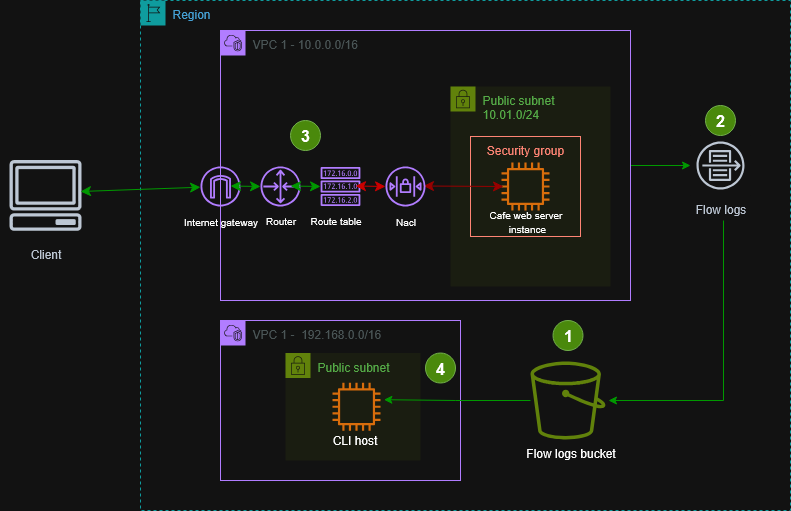

The diagram above was exported from draw.io. Its source (the exported page's mxGraphModel, read from the mxfile embedded in the PNG):
<mxGraphModel dx="1247" dy="563" grid="1" gridSize="10" guides="1" tooltips="1" connect="1" arrows="1" fold="1" page="1" pageScale="1" pageWidth="850" pageHeight="1100" math="0" shadow="0">
  <root>
    <mxCell id="0" />
    <mxCell id="1" parent="0" />
    <mxCell id="AaLeVmp4yDq_3nzUgI88-8" value="Client" style="sketch=0;outlineConnect=0;fontColor=#232F3E;gradientColor=none;strokeColor=#232F3E;fillColor=#ffffff;dashed=0;verticalLabelPosition=bottom;verticalAlign=top;align=center;html=1;fontSize=12;fontStyle=0;aspect=fixed;shape=mxgraph.aws4.resourceIcon;resIcon=mxgraph.aws4.client;" parent="1" vertex="1">
      <mxGeometry x="20" y="240" width="90" height="90" as="geometry" />
    </mxCell>
    <mxCell id="AaLeVmp4yDq_3nzUgI88-9" value="Region" style="points=[[0,0],[0.25,0],[0.5,0],[0.75,0],[1,0],[1,0.25],[1,0.5],[1,0.75],[1,1],[0.75,1],[0.5,1],[0.25,1],[0,1],[0,0.75],[0,0.5],[0,0.25]];outlineConnect=0;gradientColor=none;html=1;whiteSpace=wrap;fontSize=12;fontStyle=0;container=1;pointerEvents=0;collapsible=0;recursiveResize=0;shape=mxgraph.aws4.group;grIcon=mxgraph.aws4.group_region;strokeColor=#00A4A6;fillColor=none;verticalAlign=top;align=left;spacingLeft=30;fontColor=#147EBA;dashed=1;" parent="1" vertex="1">
      <mxGeometry x="160" y="90" width="650" height="510" as="geometry" />
    </mxCell>
    <mxCell id="AaLeVmp4yDq_3nzUgI88-62" value="" style="edgeStyle=orthogonalEdgeStyle;rounded=0;orthogonalLoop=1;jettySize=auto;html=1;strokeColor=light-dark(#000000,#009900);" parent="AaLeVmp4yDq_3nzUgI88-9" source="AaLeVmp4yDq_3nzUgI88-24" target="AaLeVmp4yDq_3nzUgI88-60" edge="1">
      <mxGeometry relative="1" as="geometry" />
    </mxCell>
    <mxCell id="AaLeVmp4yDq_3nzUgI88-24" value="VPC 1 - 10.0.0.0/16" style="points=[[0,0],[0.25,0],[0.5,0],[0.75,0],[1,0],[1,0.25],[1,0.5],[1,0.75],[1,1],[0.75,1],[0.5,1],[0.25,1],[0,1],[0,0.75],[0,0.5],[0,0.25]];outlineConnect=0;gradientColor=none;html=1;whiteSpace=wrap;fontSize=12;fontStyle=0;container=1;pointerEvents=0;collapsible=0;recursiveResize=0;shape=mxgraph.aws4.group;grIcon=mxgraph.aws4.group_vpc2;strokeColor=#8C4FFF;fillColor=none;verticalAlign=top;align=left;spacingLeft=30;fontColor=#AAB7B8;dashed=0;" parent="AaLeVmp4yDq_3nzUgI88-9" vertex="1">
      <mxGeometry x="80" y="30" width="410" height="270" as="geometry" />
    </mxCell>
    <mxCell id="AaLeVmp4yDq_3nzUgI88-25" value="Public subnet&lt;br&gt;10.01.0/24" style="points=[[0,0],[0.25,0],[0.5,0],[0.75,0],[1,0],[1,0.25],[1,0.5],[1,0.75],[1,1],[0.75,1],[0.5,1],[0.25,1],[0,1],[0,0.75],[0,0.5],[0,0.25]];outlineConnect=0;gradientColor=none;html=1;whiteSpace=wrap;fontSize=12;fontStyle=0;container=1;pointerEvents=0;collapsible=0;recursiveResize=0;shape=mxgraph.aws4.group;grIcon=mxgraph.aws4.group_security_group;grStroke=0;strokeColor=#7AA116;fillColor=#F2F6E8;verticalAlign=top;align=left;spacingLeft=30;fontColor=#248814;dashed=0;" parent="AaLeVmp4yDq_3nzUgI88-24" vertex="1">
      <mxGeometry x="230" y="56" width="160" height="200" as="geometry" />
    </mxCell>
    <mxCell id="AaLeVmp4yDq_3nzUgI88-26" value="Security group" style="fillColor=none;strokeColor=#DD3522;verticalAlign=top;fontStyle=0;fontColor=#DD3522;whiteSpace=wrap;html=1;" parent="AaLeVmp4yDq_3nzUgI88-25" vertex="1">
      <mxGeometry x="20" y="50" width="110" height="100" as="geometry" />
    </mxCell>
    <mxCell id="AaLeVmp4yDq_3nzUgI88-32" value="" style="sketch=0;outlineConnect=0;fontColor=#232F3E;gradientColor=none;fillColor=#ED7100;strokeColor=none;dashed=0;verticalLabelPosition=bottom;verticalAlign=top;align=center;html=1;fontSize=12;fontStyle=0;aspect=fixed;pointerEvents=1;shape=mxgraph.aws4.instance2;" parent="AaLeVmp4yDq_3nzUgI88-25" vertex="1">
      <mxGeometry x="51" y="76" width="48" height="48" as="geometry" />
    </mxCell>
    <mxCell id="AaLeVmp4yDq_3nzUgI88-46" value="&lt;div&gt;&lt;font style=&quot;font-size: 10px;&quot;&gt;Cafe web server&lt;/font&gt;&lt;/div&gt;&lt;div&gt;&lt;font style=&quot;font-size: 10px;&quot;&gt;&amp;nbsp;instance&lt;/font&gt;&lt;/div&gt;" style="text;html=1;align=center;verticalAlign=middle;resizable=0;points=[];autosize=1;strokeColor=none;fillColor=none;" parent="AaLeVmp4yDq_3nzUgI88-25" vertex="1">
      <mxGeometry x="25" y="115" width="100" height="40" as="geometry" />
    </mxCell>
    <mxCell id="AaLeVmp4yDq_3nzUgI88-57" value="" style="edgeStyle=none;orthogonalLoop=1;jettySize=auto;html=1;endArrow=classic;startArrow=classic;endSize=8;startSize=8;rounded=0;strokeColor=light-dark(#000000,#990000);" parent="AaLeVmp4yDq_3nzUgI88-25" edge="1">
      <mxGeometry width="100" relative="1" as="geometry">
        <mxPoint x="-27" y="99.5" as="sourcePoint" />
        <mxPoint x="53" y="100" as="targetPoint" />
        <Array as="points" />
      </mxGeometry>
    </mxCell>
    <mxCell id="AaLeVmp4yDq_3nzUgI88-27" value="" style="sketch=0;outlineConnect=0;fontColor=#232F3E;gradientColor=none;fillColor=#8C4FFF;strokeColor=none;dashed=0;verticalLabelPosition=bottom;verticalAlign=top;align=center;html=1;fontSize=12;fontStyle=0;aspect=fixed;pointerEvents=1;shape=mxgraph.aws4.internet_gateway;" parent="AaLeVmp4yDq_3nzUgI88-24" vertex="1">
      <mxGeometry x="-20" y="136" width="40" height="40" as="geometry" />
    </mxCell>
    <mxCell id="AaLeVmp4yDq_3nzUgI88-28" value="" style="sketch=0;outlineConnect=0;fontColor=#232F3E;gradientColor=none;fillColor=#8C4FFF;strokeColor=none;dashed=0;verticalLabelPosition=bottom;verticalAlign=top;align=center;html=1;fontSize=12;fontStyle=0;aspect=fixed;pointerEvents=1;shape=mxgraph.aws4.router;" parent="AaLeVmp4yDq_3nzUgI88-24" vertex="1">
      <mxGeometry x="40" y="136" width="40" height="40" as="geometry" />
    </mxCell>
    <mxCell id="AaLeVmp4yDq_3nzUgI88-29" value="" style="sketch=0;outlineConnect=0;fontColor=#232F3E;gradientColor=none;fillColor=#8C4FFF;strokeColor=none;dashed=0;verticalLabelPosition=bottom;verticalAlign=top;align=center;html=1;fontSize=12;fontStyle=0;aspect=fixed;pointerEvents=1;shape=mxgraph.aws4.route_table;" parent="AaLeVmp4yDq_3nzUgI88-24" vertex="1">
      <mxGeometry x="100" y="136.515" width="40" height="38.97" as="geometry" />
    </mxCell>
    <mxCell id="AaLeVmp4yDq_3nzUgI88-30" value="" style="sketch=0;outlineConnect=0;fontColor=#232F3E;gradientColor=none;fillColor=#8C4FFF;strokeColor=none;dashed=0;verticalLabelPosition=bottom;verticalAlign=top;align=center;html=1;fontSize=12;fontStyle=0;aspect=fixed;pointerEvents=1;shape=mxgraph.aws4.network_access_control_list;" parent="AaLeVmp4yDq_3nzUgI88-24" vertex="1">
      <mxGeometry x="165" y="136" width="40" height="40" as="geometry" />
    </mxCell>
    <mxCell id="AaLeVmp4yDq_3nzUgI88-42" value="Internet gateway" style="text;html=1;align=center;verticalAlign=middle;resizable=0;points=[];autosize=1;strokeColor=none;fillColor=none;fontSize=10;" parent="AaLeVmp4yDq_3nzUgI88-24" vertex="1">
      <mxGeometry x="-50" y="176" width="100" height="30" as="geometry" />
    </mxCell>
    <mxCell id="AaLeVmp4yDq_3nzUgI88-43" value="&lt;font style=&quot;font-size: 10px;&quot;&gt;Router&lt;/font&gt;" style="text;html=1;align=center;verticalAlign=middle;resizable=0;points=[];autosize=1;strokeColor=none;fillColor=none;" parent="AaLeVmp4yDq_3nzUgI88-24" vertex="1">
      <mxGeometry x="35" y="175.49" width="50" height="30" as="geometry" />
    </mxCell>
    <mxCell id="AaLeVmp4yDq_3nzUgI88-44" value="&lt;font style=&quot;font-size: 10px;&quot;&gt;Route table&lt;/font&gt;" style="text;html=1;align=center;verticalAlign=middle;resizable=0;points=[];autosize=1;strokeColor=none;fillColor=none;" parent="AaLeVmp4yDq_3nzUgI88-24" vertex="1">
      <mxGeometry x="80" y="175.49" width="70" height="30" as="geometry" />
    </mxCell>
    <mxCell id="AaLeVmp4yDq_3nzUgI88-45" value="Nacl" style="text;html=1;align=center;verticalAlign=middle;resizable=0;points=[];autosize=1;strokeColor=none;fillColor=none;fontSize=10;" parent="AaLeVmp4yDq_3nzUgI88-24" vertex="1">
      <mxGeometry x="165" y="176" width="40" height="30" as="geometry" />
    </mxCell>
    <mxCell id="AaLeVmp4yDq_3nzUgI88-48" value="" style="edgeStyle=none;orthogonalLoop=1;jettySize=auto;html=1;endArrow=classic;startArrow=classic;endSize=8;startSize=8;rounded=0;strokeColor=light-dark(#000000,#009900);" parent="AaLeVmp4yDq_3nzUgI88-24" edge="1">
      <mxGeometry width="100" relative="1" as="geometry">
        <mxPoint x="10" y="155.5" as="sourcePoint" />
        <mxPoint x="40" y="156" as="targetPoint" />
        <Array as="points" />
      </mxGeometry>
    </mxCell>
    <mxCell id="AaLeVmp4yDq_3nzUgI88-49" value="" style="edgeStyle=none;orthogonalLoop=1;jettySize=auto;html=1;endArrow=classic;startArrow=classic;endSize=8;startSize=8;rounded=0;strokeColor=light-dark(#000000,#009900);" parent="AaLeVmp4yDq_3nzUgI88-24" edge="1">
      <mxGeometry width="100" relative="1" as="geometry">
        <mxPoint x="70" y="155.5" as="sourcePoint" />
        <mxPoint x="100" y="156" as="targetPoint" />
        <Array as="points" />
      </mxGeometry>
    </mxCell>
    <mxCell id="AaLeVmp4yDq_3nzUgI88-50" value="" style="edgeStyle=none;orthogonalLoop=1;jettySize=auto;html=1;endArrow=classic;startArrow=classic;endSize=8;startSize=8;rounded=0;strokeColor=light-dark(#000000,#CC0000);" parent="AaLeVmp4yDq_3nzUgI88-24" edge="1">
      <mxGeometry width="100" relative="1" as="geometry">
        <mxPoint x="135" y="155.5" as="sourcePoint" />
        <mxPoint x="165" y="156" as="targetPoint" />
        <Array as="points" />
      </mxGeometry>
    </mxCell>
    <mxCell id="AaLeVmp4yDq_3nzUgI88-76" value="3" style="ellipse;whiteSpace=wrap;html=1;aspect=fixed;rotation=0;strokeColor=#2D7600;gradientDirection=east;fillColor=#60a917;rounded=0;pointerEvents=0;fontFamily=Helvetica;fontSize=16;fontColor=light-dark(#FFFFFF,#FFFFFF);spacingTop=4;spacingBottom=4;spacingLeft=4;spacingRight=4;points=[];fontStyle=1" parent="AaLeVmp4yDq_3nzUgI88-24" vertex="1">
      <mxGeometry x="70" y="90" width="30" height="30" as="geometry" />
    </mxCell>
    <mxCell id="AaLeVmp4yDq_3nzUgI88-10" value="VPC 1 -&amp;nbsp; 192.168.0.0/16" style="points=[[0,0],[0.25,0],[0.5,0],[0.75,0],[1,0],[1,0.25],[1,0.5],[1,0.75],[1,1],[0.75,1],[0.5,1],[0.25,1],[0,1],[0,0.75],[0,0.5],[0,0.25]];outlineConnect=0;gradientColor=none;html=1;whiteSpace=wrap;fontSize=12;fontStyle=0;container=1;pointerEvents=0;collapsible=0;recursiveResize=0;shape=mxgraph.aws4.group;grIcon=mxgraph.aws4.group_vpc2;strokeColor=#8C4FFF;fillColor=none;verticalAlign=top;align=left;spacingLeft=30;fontColor=#AAB7B8;dashed=0;" parent="AaLeVmp4yDq_3nzUgI88-9" vertex="1">
      <mxGeometry x="80" y="320" width="240" height="160" as="geometry" />
    </mxCell>
    <mxCell id="AaLeVmp4yDq_3nzUgI88-36" value="Public subnet" style="points=[[0,0],[0.25,0],[0.5,0],[0.75,0],[1,0],[1,0.25],[1,0.5],[1,0.75],[1,1],[0.75,1],[0.5,1],[0.25,1],[0,1],[0,0.75],[0,0.5],[0,0.25]];outlineConnect=0;gradientColor=none;html=1;whiteSpace=wrap;fontSize=12;fontStyle=0;container=1;pointerEvents=0;collapsible=0;recursiveResize=0;shape=mxgraph.aws4.group;grIcon=mxgraph.aws4.group_security_group;grStroke=0;strokeColor=#7AA116;fillColor=#F2F6E8;verticalAlign=top;align=left;spacingLeft=30;fontColor=#248814;dashed=0;" parent="AaLeVmp4yDq_3nzUgI88-10" vertex="1">
      <mxGeometry x="65" y="32.5" width="135" height="107.5" as="geometry" />
    </mxCell>
    <mxCell id="AaLeVmp4yDq_3nzUgI88-33" value="" style="sketch=0;outlineConnect=0;fontColor=#232F3E;gradientColor=none;fillColor=#ED7100;strokeColor=none;dashed=0;verticalLabelPosition=bottom;verticalAlign=top;align=center;html=1;fontSize=12;fontStyle=0;aspect=fixed;pointerEvents=1;shape=mxgraph.aws4.instance2;direction=west;" parent="AaLeVmp4yDq_3nzUgI88-36" vertex="1">
      <mxGeometry x="47" y="29.75" width="48" height="48" as="geometry" />
    </mxCell>
    <mxCell id="AaLeVmp4yDq_3nzUgI88-39" value="CLI host" style="text;html=1;align=center;verticalAlign=middle;resizable=0;points=[];autosize=1;strokeColor=none;fillColor=none;" parent="AaLeVmp4yDq_3nzUgI88-36" vertex="1">
      <mxGeometry x="34" y="72" width="70" height="30" as="geometry" />
    </mxCell>
    <mxCell id="AaLeVmp4yDq_3nzUgI88-79" value="&lt;span style=&quot;color: light-dark(rgb(255, 255, 255), rgb(255, 255, 255));&quot;&gt;&lt;span&gt;4&lt;/span&gt;&lt;/span&gt;" style="ellipse;whiteSpace=wrap;html=1;aspect=fixed;rotation=0;strokeColor=#2D7600;gradientDirection=east;fillColor=#60a917;rounded=0;pointerEvents=0;fontFamily=Helvetica;fontSize=16;fontColor=#ffffff;spacingTop=4;spacingBottom=4;spacingLeft=4;spacingRight=4;points=[];fontStyle=1" parent="AaLeVmp4yDq_3nzUgI88-10" vertex="1">
      <mxGeometry x="205" y="32.5" width="30" height="30" as="geometry" />
    </mxCell>
    <mxCell id="AaLeVmp4yDq_3nzUgI88-47" value="" style="edgeStyle=none;orthogonalLoop=1;jettySize=auto;html=1;endArrow=classic;startArrow=classic;endSize=8;startSize=8;rounded=0;fontColor=light-dark(default, #00ff40);strokeColor=light-dark(#000000,#009900);" parent="AaLeVmp4yDq_3nzUgI88-9" target="AaLeVmp4yDq_3nzUgI88-27" edge="1">
      <mxGeometry width="100" relative="1" as="geometry">
        <mxPoint x="-60" y="191" as="sourcePoint" />
        <mxPoint x="50" y="188" as="targetPoint" />
        <Array as="points" />
      </mxGeometry>
    </mxCell>
    <mxCell id="AaLeVmp4yDq_3nzUgI88-66" value="" style="edgeStyle=orthogonalEdgeStyle;rounded=0;orthogonalLoop=1;jettySize=auto;html=1;entryX=-0.071;entryY=0.647;entryDx=0;entryDy=0;entryPerimeter=0;strokeColor=light-dark(#000000,#009900);" parent="AaLeVmp4yDq_3nzUgI88-9" source="AaLeVmp4yDq_3nzUgI88-59" target="AaLeVmp4yDq_3nzUgI88-33" edge="1">
      <mxGeometry relative="1" as="geometry" />
    </mxCell>
    <mxCell id="AaLeVmp4yDq_3nzUgI88-59" value="" style="sketch=0;outlineConnect=0;fontColor=#232F3E;gradientColor=none;fillColor=#7AA116;strokeColor=none;dashed=0;verticalLabelPosition=bottom;verticalAlign=top;align=center;html=1;fontSize=12;fontStyle=0;aspect=fixed;pointerEvents=1;shape=mxgraph.aws4.bucket;" parent="AaLeVmp4yDq_3nzUgI88-9" vertex="1">
      <mxGeometry x="390" y="361" width="75" height="78" as="geometry" />
    </mxCell>
    <mxCell id="AaLeVmp4yDq_3nzUgI88-60" value="Flow logs" style="sketch=0;outlineConnect=0;fontColor=#232F3E;gradientColor=none;strokeColor=#232F3E;fillColor=#ffffff;dashed=0;verticalLabelPosition=bottom;verticalAlign=top;align=center;html=1;fontSize=12;fontStyle=0;aspect=fixed;shape=mxgraph.aws4.resourceIcon;resIcon=mxgraph.aws4.flow_logs;" parent="AaLeVmp4yDq_3nzUgI88-9" vertex="1">
      <mxGeometry x="550" y="135" width="60" height="60" as="geometry" />
    </mxCell>
    <mxCell id="AaLeVmp4yDq_3nzUgI88-75" value="&lt;span style=&quot;color: light-dark(rgb(0, 0, 0), rgb(255, 255, 255));&quot;&gt;2&lt;/span&gt;" style="ellipse;whiteSpace=wrap;html=1;aspect=fixed;rotation=0;strokeColor=#2D7600;gradientDirection=east;fillColor=#60a917;rounded=0;pointerEvents=0;fontFamily=Helvetica;fontSize=16;fontColor=#ffffff;spacingTop=4;spacingBottom=4;spacingLeft=4;spacingRight=4;points=[];fontStyle=1" parent="AaLeVmp4yDq_3nzUgI88-9" vertex="1">
      <mxGeometry x="565" y="105" width="30" height="30" as="geometry" />
    </mxCell>
    <mxCell id="AaLeVmp4yDq_3nzUgI88-78" value="&lt;span style=&quot;color: light-dark(rgb(255, 255, 255), rgb(255, 255, 255));&quot;&gt;1&lt;/span&gt;" style="ellipse;whiteSpace=wrap;html=1;aspect=fixed;rotation=0;strokeColor=#2D7600;gradientDirection=east;fillColor=#60a917;rounded=0;pointerEvents=0;fontFamily=Helvetica;fontSize=16;fontColor=#ffffff;spacingTop=4;spacingBottom=4;spacingLeft=4;spacingRight=4;points=[];fontStyle=1" parent="AaLeVmp4yDq_3nzUgI88-9" vertex="1">
      <mxGeometry x="412.5" y="320" width="30" height="30" as="geometry" />
    </mxCell>
    <mxCell id="AaLeVmp4yDq_3nzUgI88-83" value="" style="edgeStyle=orthogonalEdgeStyle;rounded=0;orthogonalLoop=1;jettySize=auto;html=1;strokeColor=light-dark(#000000,#009900);" parent="AaLeVmp4yDq_3nzUgI88-9" edge="1">
      <mxGeometry relative="1" as="geometry">
        <mxPoint x="583" y="220" as="sourcePoint" />
        <mxPoint x="467.99336087341385" y="400" as="targetPoint" />
        <Array as="points">
          <mxPoint x="583" y="400" />
        </Array>
      </mxGeometry>
    </mxCell>
    <mxCell id="AaLeVmp4yDq_3nzUgI88-61" value="Flow logs bucket" style="text;html=1;align=center;verticalAlign=middle;resizable=0;points=[];autosize=1;strokeColor=none;fillColor=none;" parent="1" vertex="1">
      <mxGeometry x="535" y="528" width="110" height="30" as="geometry" />
    </mxCell>
  </root>
</mxGraphModel>